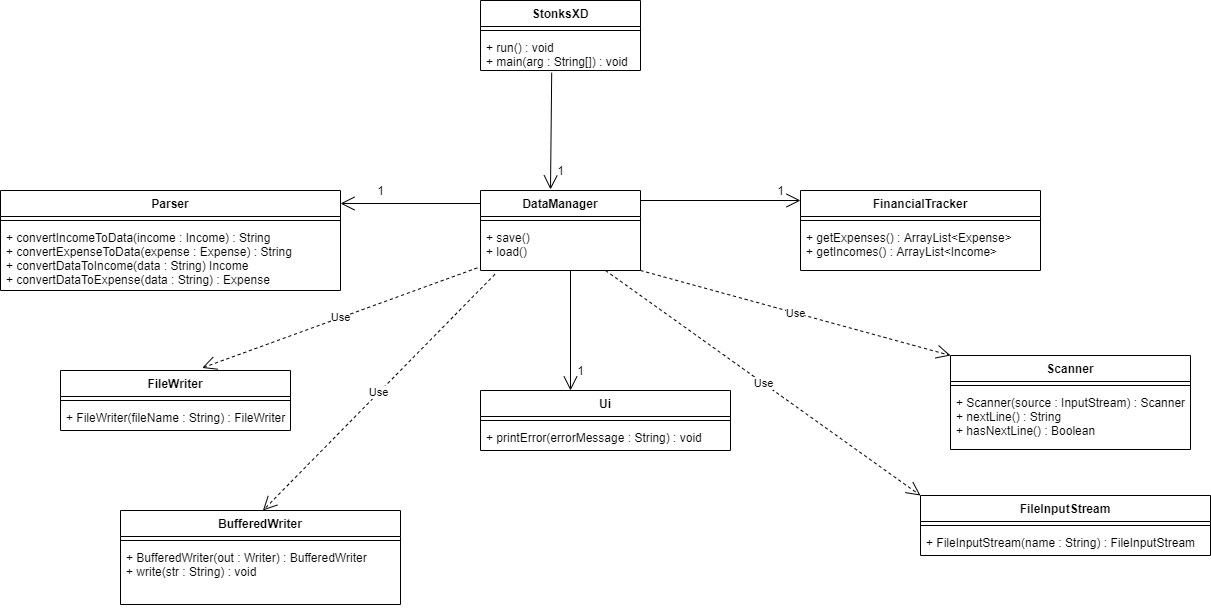

The diagram above was exported from draw.io. Its source (the exported page's mxGraphModel, read from the mxfile embedded in the PNG):
<mxGraphModel dx="1888" dy="1647" grid="1" gridSize="10" guides="1" tooltips="1" connect="1" arrows="1" fold="1" page="1" pageScale="1" pageWidth="850" pageHeight="1100" math="0" shadow="0">
  <root>
    <mxCell id="0" />
    <mxCell id="1" parent="0" />
    <mxCell id="4aOYObnI1bkVqtZ-nFry-2" value="DataManager" style="swimlane;fontStyle=1;align=center;verticalAlign=top;childLayout=stackLayout;horizontal=1;startSize=26;horizontalStack=0;resizeParent=1;resizeParentMax=0;resizeLast=0;collapsible=1;marginBottom=0;" vertex="1" parent="1">
      <mxGeometry x="300" y="60" width="160" height="80" as="geometry" />
    </mxCell>
    <mxCell id="4aOYObnI1bkVqtZ-nFry-4" value="" style="line;strokeWidth=1;fillColor=none;align=left;verticalAlign=middle;spacingTop=-1;spacingLeft=3;spacingRight=3;rotatable=0;labelPosition=right;points=[];portConstraint=eastwest;" vertex="1" parent="4aOYObnI1bkVqtZ-nFry-2">
      <mxGeometry y="26" width="160" height="8" as="geometry" />
    </mxCell>
    <mxCell id="4aOYObnI1bkVqtZ-nFry-5" value="+ save()&#10;+ load()&#10;" style="text;strokeColor=none;fillColor=none;align=left;verticalAlign=top;spacingLeft=4;spacingRight=4;overflow=hidden;rotatable=0;points=[[0,0.5],[1,0.5]];portConstraint=eastwest;" vertex="1" parent="4aOYObnI1bkVqtZ-nFry-2">
      <mxGeometry y="34" width="160" height="46" as="geometry" />
    </mxCell>
    <mxCell id="4aOYObnI1bkVqtZ-nFry-11" value="" style="endArrow=open;endFill=1;endSize=12;html=1;rounded=0;" edge="1" parent="4aOYObnI1bkVqtZ-nFry-2">
      <mxGeometry width="160" relative="1" as="geometry">
        <mxPoint x="90" y="80" as="sourcePoint" />
        <mxPoint x="90" y="200" as="targetPoint" />
      </mxGeometry>
    </mxCell>
    <mxCell id="4aOYObnI1bkVqtZ-nFry-6" value="" style="endArrow=open;endFill=1;endSize=12;html=1;rounded=0;" edge="1" parent="1">
      <mxGeometry width="160" relative="1" as="geometry">
        <mxPoint x="460" y="70" as="sourcePoint" />
        <mxPoint x="620" y="70" as="targetPoint" />
      </mxGeometry>
    </mxCell>
    <mxCell id="4aOYObnI1bkVqtZ-nFry-7" value="FinancialTracker" style="swimlane;fontStyle=1;align=center;verticalAlign=top;childLayout=stackLayout;horizontal=1;startSize=26;horizontalStack=0;resizeParent=1;resizeParentMax=0;resizeLast=0;collapsible=1;marginBottom=0;" vertex="1" parent="1">
      <mxGeometry x="620" y="60" width="240" height="80" as="geometry" />
    </mxCell>
    <mxCell id="4aOYObnI1bkVqtZ-nFry-9" value="" style="line;strokeWidth=1;fillColor=none;align=left;verticalAlign=middle;spacingTop=-1;spacingLeft=3;spacingRight=3;rotatable=0;labelPosition=right;points=[];portConstraint=eastwest;" vertex="1" parent="4aOYObnI1bkVqtZ-nFry-7">
      <mxGeometry y="26" width="240" height="8" as="geometry" />
    </mxCell>
    <mxCell id="4aOYObnI1bkVqtZ-nFry-10" value="+ getExpenses() : ArrayList&lt;Expense&gt;&#10;+ getIncomes() : ArrayList&lt;Income&gt;" style="text;strokeColor=none;fillColor=none;align=left;verticalAlign=top;spacingLeft=4;spacingRight=4;overflow=hidden;rotatable=0;points=[[0,0.5],[1,0.5]];portConstraint=eastwest;" vertex="1" parent="4aOYObnI1bkVqtZ-nFry-7">
      <mxGeometry y="34" width="240" height="46" as="geometry" />
    </mxCell>
    <mxCell id="4aOYObnI1bkVqtZ-nFry-12" value="Ui" style="swimlane;fontStyle=1;align=center;verticalAlign=top;childLayout=stackLayout;horizontal=1;startSize=26;horizontalStack=0;resizeParent=1;resizeParentMax=0;resizeLast=0;collapsible=1;marginBottom=0;" vertex="1" parent="1">
      <mxGeometry x="300" y="260" width="250" height="60" as="geometry" />
    </mxCell>
    <mxCell id="4aOYObnI1bkVqtZ-nFry-14" value="" style="line;strokeWidth=1;fillColor=none;align=left;verticalAlign=middle;spacingTop=-1;spacingLeft=3;spacingRight=3;rotatable=0;labelPosition=right;points=[];portConstraint=eastwest;" vertex="1" parent="4aOYObnI1bkVqtZ-nFry-12">
      <mxGeometry y="26" width="250" height="8" as="geometry" />
    </mxCell>
    <mxCell id="4aOYObnI1bkVqtZ-nFry-15" value="+ printError(errorMessage : String) : void" style="text;strokeColor=none;fillColor=none;align=left;verticalAlign=top;spacingLeft=4;spacingRight=4;overflow=hidden;rotatable=0;points=[[0,0.5],[1,0.5]];portConstraint=eastwest;" vertex="1" parent="4aOYObnI1bkVqtZ-nFry-12">
      <mxGeometry y="34" width="250" height="26" as="geometry" />
    </mxCell>
    <mxCell id="4aOYObnI1bkVqtZ-nFry-20" value="Parser" style="swimlane;fontStyle=1;align=center;verticalAlign=top;childLayout=stackLayout;horizontal=1;startSize=26;horizontalStack=0;resizeParent=1;resizeParentMax=0;resizeLast=0;collapsible=1;marginBottom=0;" vertex="1" parent="1">
      <mxGeometry x="-180" y="60" width="340" height="100" as="geometry" />
    </mxCell>
    <mxCell id="4aOYObnI1bkVqtZ-nFry-22" value="" style="line;strokeWidth=1;fillColor=none;align=left;verticalAlign=middle;spacingTop=-1;spacingLeft=3;spacingRight=3;rotatable=0;labelPosition=right;points=[];portConstraint=eastwest;" vertex="1" parent="4aOYObnI1bkVqtZ-nFry-20">
      <mxGeometry y="26" width="340" height="8" as="geometry" />
    </mxCell>
    <mxCell id="4aOYObnI1bkVqtZ-nFry-23" value="+ convertIncomeToData(income : Income) : String&#10;+ convertExpenseToData(expense : Expense) : String&#10;+ convertDataToIncome(data : String) Income&#10;+ convertDataToExpense(data : String) : Expense" style="text;strokeColor=none;fillColor=none;align=left;verticalAlign=top;spacingLeft=4;spacingRight=4;overflow=hidden;rotatable=0;points=[[0,0.5],[1,0.5]];portConstraint=eastwest;" vertex="1" parent="4aOYObnI1bkVqtZ-nFry-20">
      <mxGeometry y="34" width="340" height="66" as="geometry" />
    </mxCell>
    <mxCell id="4aOYObnI1bkVqtZ-nFry-24" value="" style="endArrow=open;endFill=1;endSize=12;html=1;rounded=0;" edge="1" parent="1">
      <mxGeometry width="160" relative="1" as="geometry">
        <mxPoint x="300" y="73" as="sourcePoint" />
        <mxPoint x="160" y="73" as="targetPoint" />
      </mxGeometry>
    </mxCell>
    <mxCell id="4aOYObnI1bkVqtZ-nFry-27" value="1" style="text;html=1;align=center;verticalAlign=middle;resizable=0;points=[];autosize=1;strokeColor=none;fillColor=none;" vertex="1" parent="1">
      <mxGeometry x="190" y="50" width="20" height="20" as="geometry" />
    </mxCell>
    <mxCell id="4aOYObnI1bkVqtZ-nFry-28" value="1" style="text;html=1;align=center;verticalAlign=middle;resizable=0;points=[];autosize=1;strokeColor=none;fillColor=none;" vertex="1" parent="1">
      <mxGeometry x="590" y="50" width="20" height="20" as="geometry" />
    </mxCell>
    <mxCell id="4aOYObnI1bkVqtZ-nFry-29" value="1" style="text;html=1;align=center;verticalAlign=middle;resizable=0;points=[];autosize=1;strokeColor=none;fillColor=none;" vertex="1" parent="1">
      <mxGeometry x="390" y="230" width="20" height="20" as="geometry" />
    </mxCell>
    <mxCell id="4aOYObnI1bkVqtZ-nFry-30" value="FileWriter" style="swimlane;fontStyle=1;align=center;verticalAlign=top;childLayout=stackLayout;horizontal=1;startSize=26;horizontalStack=0;resizeParent=1;resizeParentMax=0;resizeLast=0;collapsible=1;marginBottom=0;" vertex="1" parent="1">
      <mxGeometry x="-120" y="240" width="230" height="60" as="geometry" />
    </mxCell>
    <mxCell id="4aOYObnI1bkVqtZ-nFry-32" value="" style="line;strokeWidth=1;fillColor=none;align=left;verticalAlign=middle;spacingTop=-1;spacingLeft=3;spacingRight=3;rotatable=0;labelPosition=right;points=[];portConstraint=eastwest;" vertex="1" parent="4aOYObnI1bkVqtZ-nFry-30">
      <mxGeometry y="26" width="230" height="8" as="geometry" />
    </mxCell>
    <mxCell id="4aOYObnI1bkVqtZ-nFry-33" value="+ FileWriter(fileName : String) : FileWriter" style="text;strokeColor=none;fillColor=none;align=left;verticalAlign=top;spacingLeft=4;spacingRight=4;overflow=hidden;rotatable=0;points=[[0,0.5],[1,0.5]];portConstraint=eastwest;" vertex="1" parent="4aOYObnI1bkVqtZ-nFry-30">
      <mxGeometry y="34" width="230" height="26" as="geometry" />
    </mxCell>
    <mxCell id="4aOYObnI1bkVqtZ-nFry-34" value="Use" style="endArrow=open;endSize=12;dashed=1;html=1;rounded=0;exitX=-0.02;exitY=0.943;exitDx=0;exitDy=0;exitPerimeter=0;entryX=0.616;entryY=-0.043;entryDx=0;entryDy=0;entryPerimeter=0;" edge="1" parent="1" source="4aOYObnI1bkVqtZ-nFry-5" target="4aOYObnI1bkVqtZ-nFry-30">
      <mxGeometry width="160" relative="1" as="geometry">
        <mxPoint x="-180" y="250" as="sourcePoint" />
        <mxPoint x="-20" y="250" as="targetPoint" />
      </mxGeometry>
    </mxCell>
    <mxCell id="4aOYObnI1bkVqtZ-nFry-44" value="BufferedWriter" style="swimlane;fontStyle=1;align=center;verticalAlign=top;childLayout=stackLayout;horizontal=1;startSize=26;horizontalStack=0;resizeParent=1;resizeParentMax=0;resizeLast=0;collapsible=1;marginBottom=0;" vertex="1" parent="1">
      <mxGeometry x="-60" y="380" width="280" height="94" as="geometry" />
    </mxCell>
    <mxCell id="4aOYObnI1bkVqtZ-nFry-46" value="" style="line;strokeWidth=1;fillColor=none;align=left;verticalAlign=middle;spacingTop=-1;spacingLeft=3;spacingRight=3;rotatable=0;labelPosition=right;points=[];portConstraint=eastwest;" vertex="1" parent="4aOYObnI1bkVqtZ-nFry-44">
      <mxGeometry y="26" width="280" height="8" as="geometry" />
    </mxCell>
    <mxCell id="4aOYObnI1bkVqtZ-nFry-47" value="+ BufferedWriter(out : Writer) : BufferedWriter&#10;+ write(str : String) : void" style="text;strokeColor=none;fillColor=none;align=left;verticalAlign=top;spacingLeft=4;spacingRight=4;overflow=hidden;rotatable=0;points=[[0,0.5],[1,0.5]];portConstraint=eastwest;" vertex="1" parent="4aOYObnI1bkVqtZ-nFry-44">
      <mxGeometry y="34" width="280" height="60" as="geometry" />
    </mxCell>
    <mxCell id="4aOYObnI1bkVqtZ-nFry-48" value="Use" style="endArrow=open;endSize=12;dashed=1;html=1;rounded=0;exitX=0.09;exitY=1.083;exitDx=0;exitDy=0;exitPerimeter=0;entryX=0.616;entryY=-0.043;entryDx=0;entryDy=0;entryPerimeter=0;" edge="1" parent="1" source="4aOYObnI1bkVqtZ-nFry-5">
      <mxGeometry width="160" relative="1" as="geometry">
        <mxPoint x="317.5600000000002" y="259.958" as="sourcePoint" />
        <mxPoint x="82.44000000000007" y="379.99999999999994" as="targetPoint" />
      </mxGeometry>
    </mxCell>
    <mxCell id="4aOYObnI1bkVqtZ-nFry-49" value="Scanner" style="swimlane;fontStyle=1;align=center;verticalAlign=top;childLayout=stackLayout;horizontal=1;startSize=26;horizontalStack=0;resizeParent=1;resizeParentMax=0;resizeLast=0;collapsible=1;marginBottom=0;" vertex="1" parent="1">
      <mxGeometry x="770" y="225" width="240" height="94" as="geometry" />
    </mxCell>
    <mxCell id="4aOYObnI1bkVqtZ-nFry-51" value="" style="line;strokeWidth=1;fillColor=none;align=left;verticalAlign=middle;spacingTop=-1;spacingLeft=3;spacingRight=3;rotatable=0;labelPosition=right;points=[];portConstraint=eastwest;" vertex="1" parent="4aOYObnI1bkVqtZ-nFry-49">
      <mxGeometry y="26" width="240" height="8" as="geometry" />
    </mxCell>
    <mxCell id="4aOYObnI1bkVqtZ-nFry-52" value="+ Scanner(source : InputStream) : Scanner&#10;+ nextLine() : String&#10;+ hasNextLine() : Boolean" style="text;strokeColor=none;fillColor=none;align=left;verticalAlign=top;spacingLeft=4;spacingRight=4;overflow=hidden;rotatable=0;points=[[0,0.5],[1,0.5]];portConstraint=eastwest;" vertex="1" parent="4aOYObnI1bkVqtZ-nFry-49">
      <mxGeometry y="34" width="240" height="60" as="geometry" />
    </mxCell>
    <mxCell id="4aOYObnI1bkVqtZ-nFry-53" value="FileInputStream" style="swimlane;fontStyle=1;align=center;verticalAlign=top;childLayout=stackLayout;horizontal=1;startSize=26;horizontalStack=0;resizeParent=1;resizeParentMax=0;resizeLast=0;collapsible=1;marginBottom=0;" vertex="1" parent="1">
      <mxGeometry x="740" y="365" width="290" height="60" as="geometry" />
    </mxCell>
    <mxCell id="4aOYObnI1bkVqtZ-nFry-55" value="" style="line;strokeWidth=1;fillColor=none;align=left;verticalAlign=middle;spacingTop=-1;spacingLeft=3;spacingRight=3;rotatable=0;labelPosition=right;points=[];portConstraint=eastwest;" vertex="1" parent="4aOYObnI1bkVqtZ-nFry-53">
      <mxGeometry y="26" width="290" height="8" as="geometry" />
    </mxCell>
    <mxCell id="4aOYObnI1bkVqtZ-nFry-56" value="+ FileInputStream(name : String) : FileInputStream&#10;" style="text;strokeColor=none;fillColor=none;align=left;verticalAlign=top;spacingLeft=4;spacingRight=4;overflow=hidden;rotatable=0;points=[[0,0.5],[1,0.5]];portConstraint=eastwest;" vertex="1" parent="4aOYObnI1bkVqtZ-nFry-53">
      <mxGeometry y="34" width="290" height="26" as="geometry" />
    </mxCell>
    <mxCell id="4aOYObnI1bkVqtZ-nFry-57" value="Use" style="endArrow=open;endSize=12;dashed=1;html=1;rounded=0;exitX=0.09;exitY=1.083;exitDx=0;exitDy=0;exitPerimeter=0;entryX=0;entryY=0;entryDx=0;entryDy=0;" edge="1" parent="1" target="4aOYObnI1bkVqtZ-nFry-49">
      <mxGeometry width="160" relative="1" as="geometry">
        <mxPoint x="460.0000000000001" y="139.998" as="sourcePoint" />
        <mxPoint x="228.04000000000005" y="376.18" as="targetPoint" />
      </mxGeometry>
    </mxCell>
    <mxCell id="4aOYObnI1bkVqtZ-nFry-58" value="Use" style="endArrow=open;endSize=12;dashed=1;html=1;rounded=0;exitX=0.09;exitY=1.083;exitDx=0;exitDy=0;exitPerimeter=0;entryX=0;entryY=0;entryDx=0;entryDy=0;" edge="1" parent="1" target="4aOYObnI1bkVqtZ-nFry-53">
      <mxGeometry width="160" relative="1" as="geometry">
        <mxPoint x="425" y="139.99800000000005" as="sourcePoint" />
        <mxPoint x="735" y="225" as="targetPoint" />
      </mxGeometry>
    </mxCell>
    <mxCell id="4aOYObnI1bkVqtZ-nFry-59" value="StonksXD" style="swimlane;fontStyle=1;align=center;verticalAlign=top;childLayout=stackLayout;horizontal=1;startSize=26;horizontalStack=0;resizeParent=1;resizeParentMax=0;resizeLast=0;collapsible=1;marginBottom=0;" vertex="1" parent="1">
      <mxGeometry x="300" y="-130" width="160" height="70" as="geometry" />
    </mxCell>
    <mxCell id="4aOYObnI1bkVqtZ-nFry-61" value="" style="line;strokeWidth=1;fillColor=none;align=left;verticalAlign=middle;spacingTop=-1;spacingLeft=3;spacingRight=3;rotatable=0;labelPosition=right;points=[];portConstraint=eastwest;" vertex="1" parent="4aOYObnI1bkVqtZ-nFry-59">
      <mxGeometry y="26" width="160" height="8" as="geometry" />
    </mxCell>
    <mxCell id="4aOYObnI1bkVqtZ-nFry-62" value="+ run() : void&#10;+ main(arg : String[]) : void" style="text;strokeColor=none;fillColor=none;align=left;verticalAlign=top;spacingLeft=4;spacingRight=4;overflow=hidden;rotatable=0;points=[[0,0.5],[1,0.5]];portConstraint=eastwest;" vertex="1" parent="4aOYObnI1bkVqtZ-nFry-59">
      <mxGeometry y="34" width="160" height="36" as="geometry" />
    </mxCell>
    <mxCell id="4aOYObnI1bkVqtZ-nFry-64" value="" style="endArrow=open;endFill=1;endSize=12;html=1;rounded=0;exitX=0.445;exitY=1.061;exitDx=0;exitDy=0;exitPerimeter=0;" edge="1" parent="1" source="4aOYObnI1bkVqtZ-nFry-62">
      <mxGeometry width="160" relative="1" as="geometry">
        <mxPoint x="510" y="59" as="sourcePoint" />
        <mxPoint x="370" y="59" as="targetPoint" />
      </mxGeometry>
    </mxCell>
    <mxCell id="4aOYObnI1bkVqtZ-nFry-65" value="1" style="text;html=1;align=center;verticalAlign=middle;resizable=0;points=[];autosize=1;strokeColor=none;fillColor=none;" vertex="1" parent="1">
      <mxGeometry x="370" y="30" width="20" height="20" as="geometry" />
    </mxCell>
  </root>
</mxGraphModel>